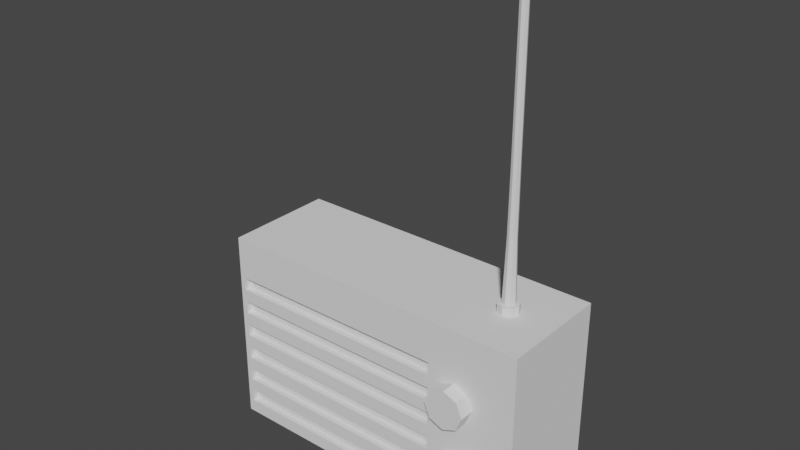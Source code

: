 # Source: Radio.blend  (saved by Blender 2.83.19; exported with 4.5.12 LTS)
import bpy
from mathutils import Matrix  # noqa: F401  (used for matrix-valued properties, if any)

bpy.ops.wm.read_factory_settings(use_empty=True)
scene = bpy.context.scene
scene.name = 'Scene'

# ---- collections
col_collection = bpy.data.collections.new('Collection'); scene.collection.children.link(col_collection)

# ---- world
world_world = bpy.data.worlds.new('World'); scene.world = world_world
world_world.use_nodes = True; world_world.node_tree.nodes.clear()
_N = world_world.node_tree.nodes; _L = world_world.node_tree.links
n0 = _N.new('ShaderNodeOutputWorld'); n0.name = 'World Output'; n0.location = (300, 300)
n1 = _N.new('ShaderNodeBackground'); n1.name = 'Background'; n1.location = (10, 300)
n1.inputs[0].default_value = (0.05088, 0.05088, 0.05088, 1.0)
_L.new(n1.outputs[0], n0.inputs[0])
n0.is_active_output = True
world_world.color = (0.05088, 0.05088, 0.05088)
world_world.use_sun_shadow = False
world_world.sun_shadow_jitter_overblur = 0.0

# ---- meshes
me_cube_004 = bpy.data.meshes.new('Cube.004')
me_cube_004.from_pydata([(-1.0, -1.0, -1.0), (-1.0, -1.0, 1.0), (-1.0, 1.0, -1.0), (-1.0, 1.0, 1.0), (1.0, -1.0, -1.0), (1.0, -1.0, 1.0), (1.0, 1.0, -1.0), (1.0, 1.0, 1.0), (0.4415, 1.0, -1.0), (0.4415, 1.0, 1.0), (0.4415, -1.0, -1.0), (0.4415, -1.0, 1.0), (-1.0, -1.0, 0.5778), (-1.0, 1.0, 0.5778), (1.0, 1.0, 0.5778), (1.0, -1.0, 0.5778), (0.4415, -1.0, 0.5778), (0.4415, 1.0, 0.5778), (0.7066, 0.1157, 1.082), (0.7349, 0.08178, 1.082), (0.7066, 0.1872, 0.8735), (0.7066, 0.1872, 1.082), (0.7524, 0.1323, 0.8735), (0.7524, 0.1323, 1.082), (0.7713, -1.128e-09, 0.8735), (0.7713, -1.128e-09, 1.082), (0.7524, -0.1323, 0.8735), (0.7524, -0.1323, 1.082), (0.7066, -0.1872, 0.8735), (0.7066, -0.1872, 1.082), (0.6609, -0.1323, 0.8735), (0.6609, -0.1323, 1.082), (0.6419, 9.285e-09, 0.8735), (0.6419, 9.285e-09, 1.082), (0.6609, 0.1323, 0.8735), (0.6609, 0.1323, 1.082), (0.7466, 1.862e-09, 1.082), (0.7349, -0.08178, 1.082), (0.7066, -0.1157, 1.082), (0.6783, -0.08178, 1.082), (0.6666, 8.297e-09, 1.082), (0.6783, 0.08178, 1.082), (0.7066, 0.08349, 1.696), (0.6862, 0.05903, 1.696), (0.6778, 8.318e-09, 1.696), (0.6862, -0.05903, 1.696), (0.7066, -0.08349, 1.696), (0.727, -0.05903, 1.696), (0.7355, 3.674e-09, 1.696), (0.727, 0.05903, 1.696), (0.7066, 0.07612, 2.368), (0.688, 0.05382, 2.368), (0.6803, 8.518e-09, 2.368), (0.688, -0.05382, 2.368), (0.7066, -0.07612, 2.368), (0.7252, -0.05382, 2.368), (0.7329, 4.283e-09, 2.368), (0.7252, 0.05382, 2.368), (0.7066, 0.07116, 3.867), (0.6892, 0.05032, 3.867), (0.682, 8.618e-09, 3.867), (0.6892, -0.05032, 3.867), (0.7066, -0.07116, 3.867), (0.724, -0.05032, 3.867), (0.7312, 4.659e-09, 3.867), (0.724, 0.05032, 3.867), (0.7066, 0.1059, 3.867), (0.6807, 0.07489, 3.867), (0.67, 7.919e-09, 3.867), (0.6807, -0.07489, 3.867), (0.7066, -0.1059, 3.867), (0.7325, -0.07489, 3.867), (0.7432, 2.027e-09, 3.867), (0.7325, 0.07489, 3.867), (0.7066, 0.1059, 3.949), (0.6807, 0.07489, 3.949), (0.67, 7.919e-09, 3.949), (0.6807, -0.07489, 3.949), (0.7066, -0.1059, 3.949), (0.7325, -0.07489, 3.949), (0.7432, 2.027e-09, 3.949), (0.7325, 0.07489, 3.949), (1.0, 1.0, -0.07959), (1.0, 1.0, 0.0519), (1.0, -1.0, -0.737), (1.0, -1.0, -0.6055), (1.0, -1.0, -0.4741), (1.0, -1.0, -0.3426), (1.0, -1.0, -0.2111), (1.0, -1.0, -0.07959), (1.0, -1.0, 0.0519), (1.0, -1.0, 0.1834), (1.0, -1.0, 0.3149), (1.0, -1.0, 0.4464), (1.0, 1.0, -0.8685), (1.0, 1.0, -0.737), (1.0, 1.0, -0.6055), (1.0, 1.0, -0.4741), (1.0, 1.0, -0.3426), (1.0, 1.0, -0.2111), (1.0, 1.0, 0.1834), (1.0, 1.0, 0.3149), (1.0, 1.0, 0.4464), (-1.0, 1.0, -0.8685), (-1.0, 1.0, -0.737), (-1.0, 1.0, -0.6055), (-1.0, 1.0, -0.4741), (-1.0, 1.0, -0.3426), (-1.0, 1.0, -0.2111), (-1.0, 1.0, -0.07959), (-1.0, 1.0, 0.0519), (-1.0, 1.0, 0.1834), (-1.0, 1.0, 0.3149), (-1.0, 1.0, 0.4464), (1.0, -1.0, -0.8685), (0.4415, -1.0, 0.4464), (0.4415, -1.0, 0.3149), (0.4415, -1.0, 0.1834), (0.4415, -1.0, 0.0519), (0.4415, -1.0, -0.07959), (0.4415, -1.0, -0.2111), (0.4415, -1.0, -0.3426), (0.4415, -1.0, -0.4741), (0.4415, -1.0, -0.6055), (0.4415, -1.0, -0.737), (0.4415, -1.0, -0.8685), (0.4415, 1.0, 0.4464), (0.4415, 1.0, 0.3149), (0.4415, 1.0, 0.1834), (0.4415, 1.0, 0.0519), (0.4415, 1.0, -0.07959), (0.4415, 1.0, -0.2111), (0.4415, 1.0, -0.3426), (0.4415, 1.0, -0.4741), (0.4415, 1.0, -0.6055), (0.4415, 1.0, -0.737), (0.4415, 1.0, -0.8685), (-1.0, -1.0, -0.8685), (-1.0, -1.0, -0.737), (-1.0, -1.0, -0.6055), (-1.0, -1.0, -0.4741), (-1.0, -1.0, -0.3426), (-1.0, -1.0, -0.2111), (-1.0, -1.0, -0.07959), (-1.0, -1.0, 0.0519), (-1.0, -1.0, 0.1834), (-1.0, -1.0, 0.3149), (-1.0, -1.0, 0.4464), (-0.9659, 1.0, -1.0), (-0.9659, -1.0, 1.0), (-0.9659, 1.0, 1.0), (-0.9659, -1.0, -1.0), (-0.9659, 1.0, 0.5778), (-0.9659, -1.0, 0.5778), (-0.9659, -1.0, -0.8685), (-0.9659, -1.0, -0.737), (-0.9659, -1.0, -0.6055), (-0.9659, -1.0, -0.4741), (-0.9659, -1.0, -0.3426), (-0.9659, -1.0, -0.2111), (-0.9659, -1.0, -0.07959), (-0.9659, -1.0, 0.0519), (-0.9659, -1.0, 0.1834), (-0.9659, -1.0, 0.3149), (-0.9659, -1.0, 0.4464), (-0.9659, 1.0, -0.8685), (-0.9659, 1.0, -0.737), (-0.9659, 1.0, -0.6055), (-0.9659, 1.0, -0.4741), (-0.9659, 1.0, -0.3426), (-0.9659, 1.0, -0.2111), (-0.9659, 1.0, -0.07959), (-0.9659, 1.0, 0.0519), (-0.9659, 1.0, 0.1834), (-0.9659, 1.0, 0.3149), (-0.9659, 1.0, 0.4464), (0.4415, -0.8878, -0.737), (0.4415, -0.8878, -0.8685), (0.4415, -0.8878, -0.4741), (0.4415, -0.8878, -0.6055), (0.4415, -0.8878, -0.2111), (0.4415, -0.8878, -0.3426), (0.4415, -0.8878, 0.0519), (0.4415, -0.8878, -0.07959), (0.4415, -0.8878, 0.3149), (0.4415, -0.8878, 0.1834), (0.4415, -0.8878, 0.5778), (0.4415, -0.8878, 0.4464), (-0.9659, -0.8878, 0.5778), (-0.9659, -0.8878, -0.8685), (-0.9659, -0.8878, -0.737), (-0.9659, -0.8878, -0.6055), (-0.9659, -0.8878, -0.4741), (-0.9659, -0.8878, -0.3426), (-0.9659, -0.8878, -0.2111), (-0.9659, -0.8878, -0.07959), (-0.9659, -0.8878, 0.0519), (-0.9659, -0.8878, 0.1834), (-0.9659, -0.8878, 0.3149), (-0.9659, -0.8878, 0.4464), (0.4415, -1.0, 1.0), (0.4415, -1.0, 0.5778), (-0.9659, -1.0, 1.0), (-0.9659, -1.0, 0.5778)], [], [(12, 1, 3, 13), (17, 9, 7, 14), (14, 7, 5, 15), (153, 149, 1, 12), (8, 6, 4, 10), (150, 3, 1, 149), (7, 9, 11, 5), (148, 8, 10, 151), (15, 5, 11, 16), (152, 150, 9, 17), (175, 152, 17, 126), (93, 15, 16, 115), (164, 153, 12, 147), (102, 14, 15, 93), (126, 17, 14, 102), (147, 12, 13, 113), (37, 36, 48, 47), (35, 33, 40, 41), (20, 21, 23, 22), (18, 41, 43, 42), (27, 25, 36, 37), (22, 23, 25, 24), (19, 18, 42, 49), (23, 21, 18, 19), (24, 25, 27, 26), (39, 38, 46, 45), (33, 31, 39, 40), (26, 27, 29, 28), (41, 40, 44, 43), (25, 23, 19, 36), (28, 29, 31, 30), (43, 44, 52, 51), (31, 29, 38, 39), (30, 31, 33, 32), (21, 35, 41, 18), (36, 19, 49, 48), (32, 33, 35, 34), (38, 37, 47, 46), (29, 27, 37, 38), (34, 35, 21, 20), (20, 22, 24, 26, 28, 30, 32, 34), (40, 39, 45, 44), (57, 50, 58, 65), (48, 49, 57, 56), (46, 47, 55, 54), (44, 45, 53, 52), (42, 43, 51, 50), (49, 42, 50, 57), (47, 48, 56, 55), (45, 46, 54, 53), (60, 61, 69, 68), (55, 56, 64, 63), (53, 54, 62, 61), (51, 52, 60, 59), (56, 57, 65, 64), (54, 55, 63, 62), (52, 53, 61, 60), (50, 51, 59, 58), (72, 73, 81, 80), (58, 59, 67, 66), (65, 58, 66, 73), (63, 64, 72, 71), (61, 62, 70, 69), (59, 60, 68, 67), (64, 65, 73, 72), (62, 63, 71, 70), (81, 74, 75, 76, 77, 78, 79, 80), (70, 71, 79, 78), (68, 69, 77, 76), (66, 67, 75, 74), (73, 66, 74, 81), (71, 72, 80, 79), (69, 70, 78, 77), (67, 68, 76, 75), (94, 95, 84, 114), (145, 146, 112, 111), (129, 128, 100, 83), (95, 96, 85, 84), (144, 145, 111, 110), (130, 129, 83, 82), (127, 126, 102, 101), (143, 144, 110, 109), (131, 130, 82, 99), (128, 127, 101, 100), (142, 143, 109, 108), (132, 131, 99, 98), (141, 142, 108, 107), (140, 141, 107, 106), (133, 132, 98, 97), (139, 140, 106, 105), (138, 139, 105, 104), (134, 133, 97, 96), (135, 134, 96, 95), (137, 138, 104, 103), (136, 135, 95, 94), (6, 94, 114, 4), (0, 137, 103, 2), (8, 136, 94, 6), (146, 147, 113, 112), (96, 97, 86, 85), (97, 98, 87, 86), (98, 99, 88, 87), (99, 82, 89, 88), (82, 83, 90, 89), (83, 100, 91, 90), (100, 101, 92, 91), (101, 102, 93, 92), (151, 154, 137, 0), (154, 155, 138, 137), (155, 156, 139, 138), (156, 157, 140, 139), (157, 158, 141, 140), (158, 159, 142, 141), (159, 160, 143, 142), (160, 161, 144, 143), (161, 162, 145, 144), (162, 163, 146, 145), (163, 164, 147, 146), (4, 114, 125, 10), (114, 84, 124, 125), (84, 85, 123, 124), (85, 86, 122, 123), (86, 87, 121, 122), (87, 88, 120, 121), (88, 89, 119, 120), (89, 90, 118, 119), (90, 91, 117, 118), (91, 92, 116, 117), (92, 93, 115, 116), (148, 165, 136, 8), (165, 166, 135, 136), (166, 167, 134, 135), (167, 168, 133, 134), (168, 169, 132, 133), (169, 170, 131, 132), (170, 171, 130, 131), (171, 172, 129, 130), (172, 173, 128, 129), (173, 174, 127, 128), (174, 175, 126, 127), (112, 113, 175, 174), (111, 112, 174, 173), (110, 111, 173, 172), (109, 110, 172, 171), (108, 109, 171, 170), (107, 108, 170, 169), (106, 107, 169, 168), (105, 106, 168, 167), (104, 105, 167, 166), (103, 104, 166, 165), (2, 103, 165, 148), (116, 115, 164, 163), (120, 159, 194, 180), (118, 117, 162, 161), (155, 154, 189, 190), (120, 119, 160, 159), (163, 162, 197, 198), (122, 121, 158, 157), (125, 124, 176, 177), (124, 123, 156, 155), (158, 121, 181, 193), (10, 125, 154, 151), (121, 120, 180, 181), (113, 13, 152, 175), (13, 3, 150, 152), (2, 148, 151, 0), (9, 150, 149, 11), (153, 16, 201, 203), (185, 184, 198, 197), (183, 182, 196, 195), (181, 180, 194, 193), (179, 178, 192, 191), (177, 176, 190, 189), (187, 186, 188, 199), (160, 119, 183, 195), (161, 160, 195, 196), (115, 16, 186, 187), (16, 153, 188, 186), (119, 118, 182, 183), (153, 164, 199, 188), (118, 161, 196, 182), (123, 122, 178, 179), (154, 125, 177, 189), (162, 117, 185, 197), (159, 158, 193, 194), (124, 155, 190, 176), (116, 163, 198, 184), (156, 123, 179, 191), (117, 116, 184, 185), (164, 115, 187, 199), (157, 156, 191, 192), (122, 157, 192, 178), (201, 200, 202, 203), (11, 149, 202, 200), (16, 11, 200, 201), (149, 153, 203, 202)])
_uv = me_cube_004.uv_layers.new(name='UVMap')
_uv.uv.foreach_set('vector', [0.6522, 0.6032, 0.6719, 0.6032, 0.6719, 0.6968, 0.6522, 0.6968, 0.6522, 0.7643, 0.6719, 0.7643, 0.6719, 0.7904, 0.6522, 0.7904, 0.6522, 0.7904, 0.6719, 0.7904, 0.6719, 0.884, 0.6522, 0.884, 0.6522, 0.976, 0.6719, 0.976, 0.6719, 0.9776, 0.6522, 0.9776, 0.5522, 0.7904, 0.5783, 0.7904, 0.5783, 0.884, 0.5522, 0.884, 0.7639, 0.7904, 0.7655, 0.7904, 0.7655, 0.884, 0.7639, 0.884, 0.625, 0.5, 0.6948, 0.5, 0.6948, 0.75, 0.625, 0.75, 0.4863, 0.7904, 0.5522, 0.7904, 0.5522, 0.884, 0.4863, 0.884, 0.6522, 0.884, 0.6719, 0.884, 0.6719, 0.9102, 0.6522, 0.9102, 0.6522, 0.6984, 0.6719, 0.6984, 0.6719, 0.7643, 0.6522, 0.7643, 0.646, 0.6984, 0.6522, 0.6984, 0.6522, 0.7643, 0.646, 0.7643, 0.646, 0.884, 0.6522, 0.884, 0.6522, 0.9102, 0.646, 0.9102, 0.646, 0.976, 0.6522, 0.976, 0.6522, 0.9776, 0.646, 0.9776, 0.646, 0.7904, 0.6522, 0.7904, 0.6522, 0.884, 0.646, 0.884, 0.646, 0.7643, 0.6522, 0.7643, 0.6522, 0.7904, 0.646, 0.7904, 0.646, 0.6032, 0.6522, 0.6032, 0.6522, 0.6968, 0.646, 0.6968, 0.631, 0.1241, 0.6556, 0.1241, 0.6556, 0.1241, 0.631, 0.1241, 0.5325, 0.1241, 0.5571, 0.1241, 0.5571, 0.1241, 0.5325, 0.1241, 0.7049, 0.02558, 0.7049, 0.1241, 0.6803, 0.1241, 0.6803, 0.02558, 0.5078, 0.1241, 0.5325, 0.1241, 0.5325, 0.1241, 0.5078, 0.1241, 0.631, 0.1241, 0.6556, 0.1241, 0.6556, 0.1241, 0.631, 0.1241, 0.6803, 0.02558, 0.6803, 0.1241, 0.6556, 0.1241, 0.6556, 0.02558, 0.6803, 0.1241, 0.7049, 0.1241, 0.7049, 0.1241, 0.6803, 0.1241, 0.6803, 0.1241, 0.7049, 0.1241, 0.7049, 0.1241, 0.6803, 0.1241, 0.6556, 0.02558, 0.6556, 0.1241, 0.631, 0.1241, 0.631, 0.02558, 0.5817, 0.1241, 0.6064, 0.1241, 0.6064, 0.1241, 0.5817, 0.1241, 0.5571, 0.1241, 0.5817, 0.1241, 0.5817, 0.1241, 0.5571, 0.1241, 0.631, 0.02558, 0.631, 0.1241, 0.6064, 0.1241, 0.6064, 0.02558, 0.5325, 0.1241, 0.5571, 0.1241, 0.5571, 0.1241, 0.5325, 0.1241, 0.6556, 0.1241, 0.6803, 0.1241, 0.6803, 0.1241, 0.6556, 0.1241, 0.6064, 0.02558, 0.6064, 0.1241, 0.5817, 0.1241, 0.5817, 0.02558, 0.5325, 0.1241, 0.5571, 0.1241, 0.5571, 0.1241, 0.5325, 0.1241, 0.5817, 0.1241, 0.6064, 0.1241, 0.6064, 0.1241, 0.5817, 0.1241, 0.5817, 0.02558, 0.5817, 0.1241, 0.5571, 0.1241, 0.5571, 0.02558, 0.5078, 0.1241, 0.5325, 0.1241, 0.5325, 0.1241, 0.5078, 0.1241, 0.6556, 0.1241, 0.6803, 0.1241, 0.6803, 0.1241, 0.6556, 0.1241, 0.5571, 0.02558, 0.5571, 0.1241, 0.5325, 0.1241, 0.5325, 0.02558, 0.6064, 0.1241, 0.631, 0.1241, 0.631, 0.1241, 0.6064, 0.1241, 0.6064, 0.1241, 0.631, 0.1241, 0.631, 0.1241, 0.6064, 0.1241, 0.5325, 0.02558, 0.5325, 0.1241, 0.5078, 0.1241, 0.5078, 0.02558, 0.7187, 0.7867, 0.7822, 0.7604, 0.8086, 0.6968, 0.7822, 0.6333, 0.7187, 0.607, 0.6552, 0.6333, 0.6289, 0.6968, 0.6552, 0.7604, 0.5571, 0.1241, 0.5817, 0.1241, 0.5817, 0.1241, 0.5571, 0.1241, 0.6803, 0.1241, 0.7049, 0.1241, 0.7049, 0.1241, 0.6803, 0.1241, 0.6556, 0.1241, 0.6803, 0.1241, 0.6803, 0.1241, 0.6556, 0.1241, 0.6064, 0.1241, 0.631, 0.1241, 0.631, 0.1241, 0.6064, 0.1241, 0.5571, 0.1241, 0.5817, 0.1241, 0.5817, 0.1241, 0.5571, 0.1241, 0.5078, 0.1241, 0.5325, 0.1241, 0.5325, 0.1241, 0.5078, 0.1241, 0.6803, 0.1241, 0.7049, 0.1241, 0.7049, 0.1241, 0.6803, 0.1241, 0.631, 0.1241, 0.6556, 0.1241, 0.6556, 0.1241, 0.631, 0.1241, 0.5817, 0.1241, 0.6064, 0.1241, 0.6064, 0.1241, 0.5817, 0.1241, 0.6127, 0.6595, 0.5848, 0.6595, 0.5848, 0.6595, 0.6127, 0.6595, 0.631, 0.1241, 0.6556, 0.1241, 0.6556, 0.1241, 0.631, 0.1241, 0.5817, 0.1241, 0.6064, 0.1241, 0.6064, 0.1241, 0.5817, 0.1241, 0.5325, 0.1241, 0.5571, 0.1241, 0.5571, 0.1241, 0.5325, 0.1241, 0.6556, 0.1241, 0.6803, 0.1241, 0.6803, 0.1241, 0.6556, 0.1241, 0.6064, 0.1241, 0.631, 0.1241, 0.631, 0.1241, 0.6064, 0.1241, 0.5571, 0.1241, 0.5817, 0.1241, 0.5817, 0.1241, 0.5571, 0.1241, 0.5078, 0.1241, 0.5325, 0.1241, 0.5325, 0.1241, 0.5078, 0.1241, 0.5011, 0.6595, 0.4733, 0.6595, 0.4733, 0.6595, 0.5011, 0.6595, 0.6685, 0.6595, 0.6406, 0.6595, 0.6406, 0.6595, 0.6685, 0.6595, 0.4733, 0.6595, 0.4454, 0.6595, 0.4454, 0.6595, 0.4733, 0.6595, 0.529, 0.6595, 0.5011, 0.6595, 0.5011, 0.6595, 0.529, 0.6595, 0.5848, 0.6595, 0.5569, 0.6595, 0.5569, 0.6595, 0.5848, 0.6595, 0.6406, 0.6595, 0.6127, 0.6595, 0.6127, 0.6595, 0.6406, 0.6595, 0.5011, 0.6595, 0.4733, 0.6595, 0.4733, 0.6595, 0.5011, 0.6595, 0.5569, 0.6595, 0.529, 0.6595, 0.529, 0.6595, 0.5569, 0.6595, 0.5748, 0.789, 0.6127, 0.7733, 0.6506, 0.789, 0.6663, 0.8269, 0.6506, 0.8647, 0.6127, 0.8804, 0.5748, 0.8647, 0.5592, 0.8269, 0.5569, 0.6595, 0.529, 0.6595, 0.529, 0.6595, 0.5569, 0.6595, 0.6127, 0.6595, 0.5848, 0.6595, 0.5848, 0.6595, 0.6127, 0.6595, 0.6685, 0.6595, 0.6406, 0.6595, 0.6406, 0.6595, 0.6685, 0.6595, 0.4733, 0.6595, 0.4454, 0.6595, 0.4454, 0.6595, 0.4733, 0.6595, 0.529, 0.6595, 0.5011, 0.6595, 0.5011, 0.6595, 0.529, 0.6595, 0.5848, 0.6595, 0.5569, 0.6595, 0.5569, 0.6595, 0.5848, 0.6595, 0.6406, 0.6595, 0.6127, 0.6595, 0.6127, 0.6595, 0.6406, 0.6595, 0.5845, 0.7904, 0.5906, 0.7904, 0.5906, 0.884, 0.5845, 0.884, 0.6337, 0.6032, 0.6398, 0.6032, 0.6398, 0.6968, 0.6337, 0.6968, 0.6275, 0.7643, 0.6337, 0.7643, 0.6337, 0.7904, 0.6275, 0.7904, 0.5906, 0.7904, 0.5968, 0.7904, 0.5968, 0.884, 0.5906, 0.884, 0.6275, 0.6032, 0.6337, 0.6032, 0.6337, 0.6968, 0.6275, 0.6968, 0.6214, 0.7643, 0.6275, 0.7643, 0.6275, 0.7904, 0.6214, 0.7904, 0.6398, 0.7643, 0.646, 0.7643, 0.646, 0.7904, 0.6398, 0.7904, 0.6214, 0.6032, 0.6275, 0.6032, 0.6275, 0.6968, 0.6214, 0.6968, 0.6152, 0.7643, 0.6214, 0.7643, 0.6214, 0.7904, 0.6152, 0.7904, 0.6337, 0.7643, 0.6398, 0.7643, 0.6398, 0.7904, 0.6337, 0.7904, 0.6152, 0.6032, 0.6214, 0.6032, 0.6214, 0.6968, 0.6152, 0.6968, 0.6091, 0.7643, 0.6152, 0.7643, 0.6152, 0.7904, 0.6091, 0.7904, 0.6091, 0.6032, 0.6152, 0.6032, 0.6152, 0.6968, 0.6091, 0.6968, 0.6029, 0.6032, 0.6091, 0.6032, 0.6091, 0.6968, 0.6029, 0.6968, 0.6029, 0.7643, 0.6091, 0.7643, 0.6091, 0.7904, 0.6029, 0.7904, 0.5968, 0.6032, 0.6029, 0.6032, 0.6029, 0.6968, 0.5968, 0.6968, 0.5906, 0.6032, 0.5968, 0.6032, 0.5968, 0.6968, 0.5906, 0.6968, 0.5968, 0.7643, 0.6029, 0.7643, 0.6029, 0.7904, 0.5968, 0.7904, 0.5906, 0.7643, 0.5968, 0.7643, 0.5968, 0.7904, 0.5906, 0.7904, 0.5845, 0.6032, 0.5906, 0.6032, 0.5906, 0.6968, 0.5845, 0.6968, 0.5845, 0.7643, 0.5906, 0.7643, 0.5906, 0.7904, 0.5845, 0.7904, 0.5783, 0.7904, 0.5845, 0.7904, 0.5845, 0.884, 0.5783, 0.884, 0.5783, 0.6032, 0.5845, 0.6032, 0.5845, 0.6968, 0.5783, 0.6968, 0.5783, 0.7643, 0.5845, 0.7643, 0.5845, 0.7904, 0.5783, 0.7904, 0.6398, 0.6032, 0.646, 0.6032, 0.646, 0.6968, 0.6398, 0.6968, 0.5968, 0.7904, 0.6029, 0.7904, 0.6029, 0.884, 0.5968, 0.884, 0.6029, 0.7904, 0.6091, 0.7904, 0.6091, 0.884, 0.6029, 0.884, 0.6091, 0.7904, 0.6152, 0.7904, 0.6152, 0.884, 0.6091, 0.884, 0.6152, 0.7904, 0.6214, 0.7904, 0.6214, 0.884, 0.6152, 0.884, 0.6214, 0.7904, 0.6275, 0.7904, 0.6275, 0.884, 0.6214, 0.884, 0.6275, 0.7904, 0.6337, 0.7904, 0.6337, 0.884, 0.6275, 0.884, 0.6337, 0.7904, 0.6398, 0.7904, 0.6398, 0.884, 0.6337, 0.884, 0.6398, 0.7904, 0.646, 0.7904, 0.646, 0.884, 0.6398, 0.884, 0.5783, 0.976, 0.5845, 0.976, 0.5845, 0.9776, 0.5783, 0.9776, 0.5845, 0.976, 0.5906, 0.976, 0.5906, 0.9776, 0.5845, 0.9776, 0.5906, 0.976, 0.5968, 0.976, 0.5968, 0.9776, 0.5906, 0.9776, 0.5968, 0.976, 0.6029, 0.976, 0.6029, 0.9776, 0.5968, 0.9776, 0.6029, 0.976, 0.6091, 0.976, 0.6091, 0.9776, 0.6029, 0.9776, 0.6091, 0.976, 0.6152, 0.976, 0.6152, 0.9776, 0.6091, 0.9776, 0.6152, 0.976, 0.6214, 0.976, 0.6214, 0.9776, 0.6152, 0.9776, 0.6214, 0.976, 0.6275, 0.976, 0.6275, 0.9776, 0.6214, 0.9776, 0.6275, 0.976, 0.6337, 0.976, 0.6337, 0.9776, 0.6275, 0.9776, 0.6337, 0.976, 0.6398, 0.976, 0.6398, 0.9776, 0.6337, 0.9776, 0.6398, 0.976, 0.646, 0.976, 0.646, 0.9776, 0.6398, 0.9776, 0.5783, 0.884, 0.5845, 0.884, 0.5845, 0.9102, 0.5783, 0.9102, 0.5845, 0.884, 0.5906, 0.884, 0.5906, 0.9102, 0.5845, 0.9102, 0.5906, 0.884, 0.5968, 0.884, 0.5968, 0.9102, 0.5906, 0.9102, 0.5968, 0.884, 0.6029, 0.884, 0.6029, 0.9102, 0.5968, 0.9102, 0.6029, 0.884, 0.6091, 0.884, 0.6091, 0.9102, 0.6029, 0.9102, 0.6091, 0.884, 0.6152, 0.884, 0.6152, 0.9102, 0.6091, 0.9102, 0.6152, 0.884, 0.6214, 0.884, 0.6214, 0.9102, 0.6152, 0.9102, 0.6214, 0.884, 0.6275, 0.884, 0.6275, 0.9102, 0.6214, 0.9102, 0.6275, 0.884, 0.6337, 0.884, 0.6337, 0.9102, 0.6275, 0.9102, 0.6337, 0.884, 0.6398, 0.884, 0.6398, 0.9102, 0.6337, 0.9102, 0.6398, 0.884, 0.646, 0.884, 0.646, 0.9102, 0.6398, 0.9102, 0.5783, 0.6984, 0.5845, 0.6984, 0.5845, 0.7643, 0.5783, 0.7643, 0.5845, 0.6984, 0.5906, 0.6984, 0.5906, 0.7643, 0.5845, 0.7643, 0.5906, 0.6984, 0.5968, 0.6984, 0.5968, 0.7643, 0.5906, 0.7643, 0.5968, 0.6984, 0.6029, 0.6984, 0.6029, 0.7643, 0.5968, 0.7643, 0.6029, 0.6984, 0.6091, 0.6984, 0.6091, 0.7643, 0.6029, 0.7643, 0.6091, 0.6984, 0.6152, 0.6984, 0.6152, 0.7643, 0.6091, 0.7643, 0.6152, 0.6984, 0.6214, 0.6984, 0.6214, 0.7643, 0.6152, 0.7643, 0.6214, 0.6984, 0.6275, 0.6984, 0.6275, 0.7643, 0.6214, 0.7643, 0.6275, 0.6984, 0.6337, 0.6984, 0.6337, 0.7643, 0.6275, 0.7643, 0.6337, 0.6984, 0.6398, 0.6984, 0.6398, 0.7643, 0.6337, 0.7643, 0.6398, 0.6984, 0.646, 0.6984, 0.646, 0.7643, 0.6398, 0.7643, 0.6398, 0.6968, 0.646, 0.6968, 0.646, 0.6984, 0.6398, 0.6984, 0.6337, 0.6968, 0.6398, 0.6968, 0.6398, 0.6984, 0.6337, 0.6984, 0.6275, 0.6968, 0.6337, 0.6968, 0.6337, 0.6984, 0.6275, 0.6984, 0.6214, 0.6968, 0.6275, 0.6968, 0.6275, 0.6984, 0.6214, 0.6984, 0.6152, 0.6968, 0.6214, 0.6968, 0.6214, 0.6984, 0.6152, 0.6984, 0.6091, 0.6968, 0.6152, 0.6968, 0.6152, 0.6984, 0.6091, 0.6984, 0.6029, 0.6968, 0.6091, 0.6968, 0.6091, 0.6984, 0.6029, 0.6984, 0.5968, 0.6968, 0.6029, 0.6968, 0.6029, 0.6984, 0.5968, 0.6984, 0.5906, 0.6968, 0.5968, 0.6968, 0.5968, 0.6984, 0.5906, 0.6984, 0.5845, 0.6968, 0.5906, 0.6968, 0.5906, 0.6984, 0.5845, 0.6984, 0.5783, 0.6968, 0.5845, 0.6968, 0.5845, 0.6984, 0.5783, 0.6984, 0.6398, 0.9102, 0.646, 0.9102, 0.646, 0.976, 0.6398, 0.976, 0.6152, 0.9102, 0.6152, 0.976, 0.6152, 0.976, 0.6152, 0.9102, 0.6275, 0.9102, 0.6337, 0.9102, 0.6337, 0.976, 0.6275, 0.976, 0.5906, 0.976, 0.5845, 0.976, 0.5845, 0.976, 0.5906, 0.976, 0.6152, 0.9102, 0.6214, 0.9102, 0.6214, 0.976, 0.6152, 0.976, 0.6398, 0.976, 0.6337, 0.976, 0.6337, 0.976, 0.6398, 0.976, 0.6029, 0.9102, 0.6091, 0.9102, 0.6091, 0.976, 0.6029, 0.976, 0.5845, 0.9102, 0.5906, 0.9102, 0.5906, 0.9102, 0.5845, 0.9102, 0.5906, 0.9102, 0.5968, 0.9102, 0.5968, 0.976, 0.5906, 0.976, 0.6091, 0.976, 0.6091, 0.9102, 0.6091, 0.9102, 0.6091, 0.976, 0.5783, 0.9102, 0.5845, 0.9102, 0.5845, 0.976, 0.5783, 0.976, 0.6091, 0.9102, 0.6152, 0.9102, 0.6152, 0.9102, 0.6091, 0.9102, 0.646, 0.6968, 0.6522, 0.6968, 0.6522, 0.6984, 0.646, 0.6984, 0.6522, 0.6968, 0.6719, 0.6968, 0.6719, 0.6984, 0.6522, 0.6984, 0.4847, 0.7904, 0.4863, 0.7904, 0.4863, 0.884, 0.4847, 0.884, 0.698, 0.7904, 0.7639, 0.7904, 0.7639, 0.884, 0.698, 0.884, 0.6522, 0.976, 0.6522, 0.9102, 0.6522, 0.9102, 0.6522, 0.976, 0.6337, 0.9102, 0.6398, 0.9102, 0.6398, 0.976, 0.6337, 0.976, 0.6214, 0.9102, 0.6275, 0.9102, 0.6275, 0.976, 0.6214, 0.976, 0.6091, 0.9102, 0.6152, 0.9102, 0.6152, 0.976, 0.6091, 0.976, 0.5968, 0.9102, 0.6029, 0.9102, 0.6029, 0.976, 0.5968, 0.976, 0.5845, 0.9102, 0.5906, 0.9102, 0.5906, 0.976, 0.5845, 0.976, 0.646, 0.9102, 0.6522, 0.9102, 0.6522, 0.976, 0.646, 0.976, 0.6214, 0.976, 0.6214, 0.9102, 0.6214, 0.9102, 0.6214, 0.976, 0.6275, 0.976, 0.6214, 0.976, 0.6214, 0.976, 0.6275, 0.976, 0.646, 0.9102, 0.6522, 0.9102, 0.6522, 0.9102, 0.646, 0.9102, 0.6522, 0.9102, 0.6522, 0.976, 0.6522, 0.976, 0.6522, 0.9102, 0.6214, 0.9102, 0.6275, 0.9102, 0.6275, 0.9102, 0.6214, 0.9102, 0.6522, 0.976, 0.646, 0.976, 0.646, 0.976, 0.6522, 0.976, 0.6275, 0.9102, 0.6275, 0.976, 0.6275, 0.976, 0.6275, 0.9102, 0.5968, 0.9102, 0.6029, 0.9102, 0.6029, 0.9102, 0.5968, 0.9102, 0.5845, 0.976, 0.5845, 0.9102, 0.5845, 0.9102, 0.5845, 0.976, 0.6337, 0.976, 0.6337, 0.9102, 0.6337, 0.9102, 0.6337, 0.976, 0.6152, 0.976, 0.6091, 0.976, 0.6091, 0.976, 0.6152, 0.976, 0.5906, 0.9102, 0.5906, 0.976, 0.5906, 0.976, 0.5906, 0.9102, 0.6398, 0.9102, 0.6398, 0.976, 0.6398, 0.976, 0.6398, 0.9102, 0.5968, 0.976, 0.5968, 0.9102, 0.5968, 0.9102, 0.5968, 0.976, 0.6337, 0.9102, 0.6398, 0.9102, 0.6398, 0.9102, 0.6337, 0.9102, 0.646, 0.976, 0.646, 0.9102, 0.646, 0.9102, 0.646, 0.976, 0.6029, 0.976, 0.5968, 0.976, 0.5968, 0.976, 0.6029, 0.976, 0.6029, 0.9102, 0.6029, 0.976, 0.6029, 0.976, 0.6029, 0.9102, 0.6522, 0.9102, 0.6719, 0.9102, 0.6719, 0.976, 0.6522, 0.976, 0.698, 0.884, 0.7639, 0.884, 0.7639, 0.884, 0.698, 0.884, 0.6522, 0.9102, 0.6719, 0.9102, 0.6719, 0.9102, 0.6522, 0.9102, 0.6719, 0.976, 0.6522, 0.976, 0.6522, 0.976, 0.6719, 0.976])
me_cube_004.use_remesh_fix_poles = True
me_cube_004.use_remesh_preserve_attributes = False
me_cube_004.use_mirror_vertex_groups = False
me_cube_004.update()
me_cube_005 = bpy.data.meshes.new('Cube.005')
me_cube_005.from_pydata([(0.6143, -0.5465, 0.4862), (0.6143, -1.261, 0.4862), (0.7016, -0.5465, 0.428), (0.7016, -1.261, 0.428), (0.7378, -0.5465, 0.2875), (0.7378, -1.261, 0.2875), (0.7016, -0.5465, 0.147), (0.7016, -1.261, 0.147), (0.6143, -0.5465, 0.08875), (0.6143, -1.261, 0.08875), (0.5269, -0.5465, 0.147), (0.5269, -1.261, 0.147), (0.4907, -0.5465, 0.2875), (0.4907, -1.261, 0.2875), (0.5269, -0.5465, 0.428), (0.5269, -1.261, 0.428)], [], [(0, 1, 3, 2), (2, 3, 5, 4), (4, 5, 7, 6), (6, 7, 9, 8), (8, 9, 11, 10), (10, 11, 13, 12), (3, 1, 15, 13, 11, 9, 7, 5), (12, 13, 15, 14), (14, 15, 1, 0), (0, 2, 4, 6, 8, 10, 12, 14)])
_uv = me_cube_005.uv_layers.new(name='UVMap')
_uv.uv.foreach_set('vector', [0.3957, 0.4667, 0.3957, 0.5512, 0.3746, 0.5512, 0.3746, 0.4667, 0.3746, 0.4667, 0.3746, 0.5512, 0.3535, 0.5512, 0.3535, 0.4667, 0.3535, 0.4667, 0.3535, 0.5512, 0.3324, 0.5512, 0.3324, 0.4667, 0.3324, 0.4667, 0.3324, 0.5512, 0.3112, 0.5512, 0.3112, 0.4667, 0.3112, 0.4667, 0.3112, 0.5512, 0.2901, 0.5512, 0.2901, 0.4667, 0.2901, 0.4667, 0.2901, 0.5512, 0.269, 0.5512, 0.269, 0.4667, 0.2977, 0.4532, 0.269, 0.465, 0.2403, 0.4532, 0.2285, 0.4245, 0.2403, 0.3958, 0.269, 0.384, 0.2977, 0.3958, 0.3095, 0.4245, 0.269, 0.4667, 0.269, 0.5512, 0.2479, 0.5512, 0.2479, 0.4667, 0.2479, 0.4667, 0.2479, 0.5512, 0.2268, 0.5512, 0.2268, 0.4667, 0.3535, 0.465, 0.3821, 0.4532, 0.394, 0.4245, 0.3821, 0.3958, 0.3535, 0.384, 0.3248, 0.3958, 0.3129, 0.4245, 0.3248, 0.4532])
me_cube_005.use_remesh_fix_poles = True
me_cube_005.use_remesh_preserve_attributes = False
me_cube_005.use_mirror_vertex_groups = False
me_cube_005.update()
me_cube_006 = bpy.data.meshes.new('Cube.006')
me_cube_006.from_pydata([(0.729, -1.271, -0.223), (0.729, -0.1208, -0.223), (0.8696, -0.1208, -0.3167), (0.8696, -1.271, -0.3167), (0.9278, -0.1208, -0.5429), (0.9278, -1.271, -0.5429), (0.8696, -0.1208, -0.7691), (0.8696, -1.271, -0.7691), (0.729, -0.1208, -0.8627), (0.729, -1.271, -0.8627), (0.5884, -0.1208, -0.7691), (0.5884, -1.271, -0.7691), (0.5301, -0.1208, -0.5429), (0.5301, -1.271, -0.5429), (0.5884, -0.1208, -0.3167), (0.5884, -1.271, -0.3167)], [], [(3, 0, 15, 13, 11, 9, 7, 5), (10, 11, 13, 12), (8, 9, 11, 10), (6, 7, 9, 8), (1, 2, 4, 6, 8, 10, 12, 14), (4, 5, 7, 6), (14, 15, 0, 1), (2, 3, 5, 4), (1, 0, 3, 2), (12, 13, 15, 14)])
_uv = me_cube_006.uv_layers.new(name='UVMap')
_uv.uv.foreach_set('vector', [0.7412, 0.225, 0.7142, 0.2361, 0.6872, 0.225, 0.676, 0.198, 0.6872, 0.171, 0.7142, 0.1598, 0.7412, 0.171, 0.7523, 0.198, 0.7341, 0.2377, 0.7341, 0.3172, 0.7142, 0.3172, 0.7142, 0.2377, 0.7539, 0.2377, 0.7539, 0.3172, 0.7341, 0.3172, 0.7341, 0.2377, 0.7738, 0.2377, 0.7738, 0.3172, 0.7539, 0.3172, 0.7539, 0.2377, 0.7937, 0.2361, 0.8207, 0.225, 0.8319, 0.198, 0.8207, 0.171, 0.7937, 0.1598, 0.7667, 0.171, 0.7555, 0.198, 0.7667, 0.225, 0.7937, 0.2377, 0.7937, 0.3172, 0.7738, 0.3172, 0.7738, 0.2377, 0.6943, 0.2377, 0.6943, 0.3172, 0.6744, 0.3172, 0.6744, 0.2377, 0.8136, 0.2377, 0.8136, 0.3172, 0.7937, 0.3172, 0.7937, 0.2377, 0.8334, 0.2377, 0.8334, 0.3172, 0.8136, 0.3172, 0.8136, 0.2377, 0.7142, 0.2377, 0.7142, 0.3172, 0.6943, 0.3172, 0.6943, 0.2377])
me_cube_006.use_remesh_fix_poles = True
me_cube_006.use_remesh_preserve_attributes = False
me_cube_006.use_mirror_vertex_groups = False
me_cube_006.update()

# ---- objects
ob_radio = bpy.data.objects.new('Radio', me_cube_004)
ob_guzik_on_001 = bpy.data.objects.new('Guzik_ON.001', me_cube_005)
ob_pokr_t_o = bpy.data.objects.new('Pokrętło', me_cube_006)

# ---- transforms, parenting, visibility, modifiers, constraints
ob_radio.location = (0.0, 0.0, 0.0)
ob_radio.scale = (1.608, 0.5561, 1.0)
ob_radio.lineart.crease_threshold = 0.0
ob_guzik_on_001.parent = ob_radio
ob_guzik_on_001.matrix_parent_inverse = Matrix(((0.6217, -0.0, 0.0, -0.0), (-0.0, 1.798, -0.0, 0.0), (0.0, -0.0, 1.0, -0.0), (-0.0, 0.0, -0.0, 1.0)))
ob_guzik_on_001.location = (0.0, 0.0, 0.0)
ob_guzik_on_001.scale = (1.608, 0.5561, 1.0)
ob_guzik_on_001.lineart.crease_threshold = 0.0
ob_pokr_t_o.parent = ob_radio
ob_pokr_t_o.matrix_parent_inverse = Matrix(((0.6217, -0.0, 0.0, -0.0), (-0.0, 1.798, -0.0, 0.0), (0.0, -0.0, 1.0, -0.0), (-0.0, 0.0, -0.0, 1.0)))
ob_pokr_t_o.location = (0.0, 0.0, 0.0)
ob_pokr_t_o.scale = (1.608, 0.5561, 1.0)
ob_pokr_t_o.lineart.crease_threshold = 0.0

# ---- collection membership
col_collection.objects.link(ob_radio)
col_collection.objects.link(ob_guzik_on_001)
col_collection.objects.link(ob_pokr_t_o)

# ---- scene / render settings (as saved in the file)
scene.frame_start = 1; scene.frame_end = 250; scene.frame_set(1)
scene.render.engine = 'BLENDER_EEVEE_NEXT'
scene.cycles.use_denoising = False
scene.cycles.samples = 128
scene.cycles.sampling_pattern = 'TABULATED_SOBOL'
scene.cycles.use_adaptive_sampling = False
scene.cycles.use_light_tree = False
scene.view_settings.view_transform = 'Filmic'
bpy.context.view_layer.update()

# ---- added for rendering (the .blend has no active camera and no usable light): camera, sun
cam_auto = bpy.data.cameras.new('AutoCamera')
cam_auto.lens = 50.0
cam_auto.sensor_width = 36.0
cam_auto.clip_end = 1000.0
ob_auto_camera = bpy.data.objects.new('AutoCamera', cam_auto)
scene.collection.objects.link(ob_auto_camera)
ob_auto_camera.location = (5.58496, -6.77736, 5.94249)
ob_auto_camera.rotation_euler = (1.09748, -7.21219e-08, 0.694738)
scene.camera = ob_auto_camera
light_auto_sun = bpy.data.lights.new('AutoSun', 'SUN')
light_auto_sun.energy = 3.0
light_auto_sun.angle = 0.0523599
ob_auto_sun = bpy.data.objects.new('AutoSun', light_auto_sun)
scene.collection.objects.link(ob_auto_sun)
ob_auto_sun.rotation_euler = (0.872665, 0.174533, 0.523599)
bpy.context.view_layer.update()
